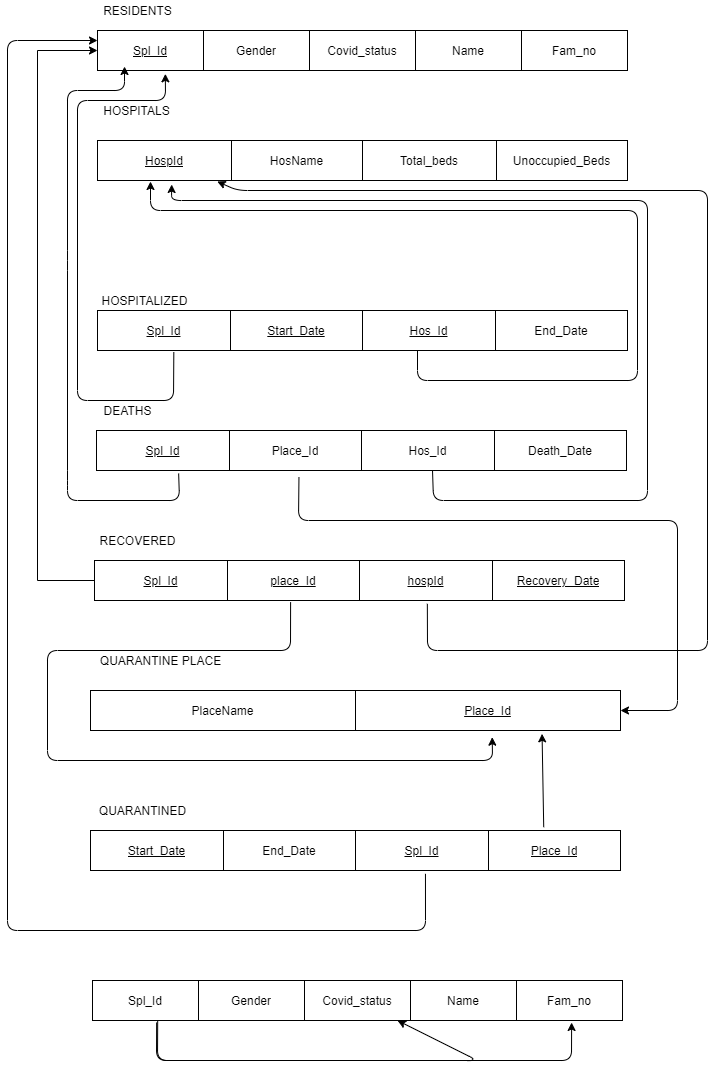

The diagram above was exported from draw.io. Its source (the exported page's mxGraphModel, read from the mxfile embedded in the PNG):
<mxGraphModel dx="868" dy="450" grid="1" gridSize="10" guides="1" tooltips="1" connect="1" arrows="1" fold="1" page="1" pageScale="1" pageWidth="827" pageHeight="1169" math="0" shadow="0">
  <root>
    <mxCell id="0" />
    <mxCell id="1" parent="0" />
    <mxCell id="qIohfNq1EmVWiS_m-t_4-12" value="" style="shape=table;html=1;whiteSpace=wrap;startSize=0;container=1;collapsible=0;childLayout=tableLayout;" parent="1" vertex="1">
      <mxGeometry x="150" y="40" width="530" height="40" as="geometry" />
    </mxCell>
    <mxCell id="qIohfNq1EmVWiS_m-t_4-13" value="" style="shape=partialRectangle;html=1;whiteSpace=wrap;collapsible=0;dropTarget=0;pointerEvents=0;fillColor=none;top=0;left=0;bottom=0;right=0;points=[[0,0.5],[1,0.5]];portConstraint=eastwest;" parent="qIohfNq1EmVWiS_m-t_4-12" vertex="1">
      <mxGeometry width="530" height="40" as="geometry" />
    </mxCell>
    <mxCell id="qIohfNq1EmVWiS_m-t_4-14" value="&lt;u&gt;Spl_Id&lt;/u&gt;" style="shape=partialRectangle;html=1;whiteSpace=wrap;connectable=0;overflow=hidden;fillColor=none;top=0;left=0;bottom=0;right=0;" parent="qIohfNq1EmVWiS_m-t_4-13" vertex="1">
      <mxGeometry width="106" height="40" as="geometry" />
    </mxCell>
    <mxCell id="qIohfNq1EmVWiS_m-t_4-15" value="Gender" style="shape=partialRectangle;html=1;whiteSpace=wrap;connectable=0;overflow=hidden;fillColor=none;top=0;left=0;bottom=0;right=0;" parent="qIohfNq1EmVWiS_m-t_4-13" vertex="1">
      <mxGeometry x="106" width="106" height="40" as="geometry" />
    </mxCell>
    <mxCell id="qIohfNq1EmVWiS_m-t_4-16" value="Covid_status" style="shape=partialRectangle;html=1;whiteSpace=wrap;connectable=0;overflow=hidden;fillColor=none;top=0;left=0;bottom=0;right=0;" parent="qIohfNq1EmVWiS_m-t_4-13" vertex="1">
      <mxGeometry x="212" width="106" height="40" as="geometry" />
    </mxCell>
    <mxCell id="qIohfNq1EmVWiS_m-t_4-17" value="Name" style="shape=partialRectangle;html=1;whiteSpace=wrap;connectable=0;overflow=hidden;fillColor=none;top=0;left=0;bottom=0;right=0;" parent="qIohfNq1EmVWiS_m-t_4-13" vertex="1">
      <mxGeometry x="318" width="106" height="40" as="geometry" />
    </mxCell>
    <mxCell id="qIohfNq1EmVWiS_m-t_4-18" value="Fam_no" style="shape=partialRectangle;html=1;whiteSpace=wrap;connectable=0;overflow=hidden;fillColor=none;top=0;left=0;bottom=0;right=0;" parent="qIohfNq1EmVWiS_m-t_4-13" vertex="1">
      <mxGeometry x="424" width="106" height="40" as="geometry" />
    </mxCell>
    <mxCell id="qIohfNq1EmVWiS_m-t_4-19" value="" style="shape=table;html=1;whiteSpace=wrap;startSize=0;container=1;collapsible=0;childLayout=tableLayout;" parent="1" vertex="1">
      <mxGeometry x="150" y="150" width="530" height="40" as="geometry" />
    </mxCell>
    <mxCell id="qIohfNq1EmVWiS_m-t_4-20" value="" style="shape=partialRectangle;html=1;whiteSpace=wrap;collapsible=0;dropTarget=0;pointerEvents=0;fillColor=none;top=0;left=0;bottom=0;right=0;points=[[0,0.5],[1,0.5]];portConstraint=eastwest;" parent="qIohfNq1EmVWiS_m-t_4-19" vertex="1">
      <mxGeometry width="530" height="40" as="geometry" />
    </mxCell>
    <mxCell id="qIohfNq1EmVWiS_m-t_4-21" value="&lt;u&gt;HospId&lt;/u&gt;" style="shape=partialRectangle;html=1;whiteSpace=wrap;connectable=0;overflow=hidden;fillColor=none;top=0;left=0;bottom=0;right=0;" parent="qIohfNq1EmVWiS_m-t_4-20" vertex="1">
      <mxGeometry width="134" height="40" as="geometry" />
    </mxCell>
    <mxCell id="qIohfNq1EmVWiS_m-t_4-22" value="HosName" style="shape=partialRectangle;html=1;whiteSpace=wrap;connectable=0;overflow=hidden;fillColor=none;top=0;left=0;bottom=0;right=0;" parent="qIohfNq1EmVWiS_m-t_4-20" vertex="1">
      <mxGeometry x="134" width="131" height="40" as="geometry" />
    </mxCell>
    <mxCell id="qIohfNq1EmVWiS_m-t_4-23" value="Total_beds" style="shape=partialRectangle;html=1;whiteSpace=wrap;connectable=0;overflow=hidden;fillColor=none;top=0;left=0;bottom=0;right=0;" parent="qIohfNq1EmVWiS_m-t_4-20" vertex="1">
      <mxGeometry x="265" width="134" height="40" as="geometry" />
    </mxCell>
    <mxCell id="qIohfNq1EmVWiS_m-t_4-24" value="Unoccupied_Beds" style="shape=partialRectangle;html=1;whiteSpace=wrap;connectable=0;overflow=hidden;fillColor=none;top=0;left=0;bottom=0;right=0;" parent="qIohfNq1EmVWiS_m-t_4-20" vertex="1">
      <mxGeometry x="399" width="131" height="40" as="geometry" />
    </mxCell>
    <mxCell id="qIohfNq1EmVWiS_m-t_4-25" value="" style="shape=table;html=1;whiteSpace=wrap;startSize=0;container=1;collapsible=0;childLayout=tableLayout;" parent="1" vertex="1">
      <mxGeometry x="143" y="700" width="530" height="40" as="geometry" />
    </mxCell>
    <mxCell id="qIohfNq1EmVWiS_m-t_4-26" value="" style="shape=partialRectangle;html=1;whiteSpace=wrap;collapsible=0;dropTarget=0;pointerEvents=0;fillColor=none;top=0;left=0;bottom=0;right=0;points=[[0,0.5],[1,0.5]];portConstraint=eastwest;" parent="qIohfNq1EmVWiS_m-t_4-25" vertex="1">
      <mxGeometry width="530" height="40" as="geometry" />
    </mxCell>
    <mxCell id="qIohfNq1EmVWiS_m-t_4-27" value="PlaceName" style="shape=partialRectangle;html=1;whiteSpace=wrap;connectable=0;overflow=hidden;fillColor=none;top=0;left=0;bottom=0;right=0;" parent="qIohfNq1EmVWiS_m-t_4-26" vertex="1">
      <mxGeometry width="265" height="40" as="geometry" />
    </mxCell>
    <mxCell id="qIohfNq1EmVWiS_m-t_4-28" value="&lt;u&gt;Place_Id&lt;/u&gt;" style="shape=partialRectangle;html=1;whiteSpace=wrap;connectable=0;overflow=hidden;fillColor=none;top=0;left=0;bottom=0;right=0;" parent="qIohfNq1EmVWiS_m-t_4-26" vertex="1">
      <mxGeometry x="265" width="265" height="40" as="geometry" />
    </mxCell>
    <mxCell id="qIohfNq1EmVWiS_m-t_4-29" value="" style="shape=table;html=1;whiteSpace=wrap;startSize=0;container=1;collapsible=0;childLayout=tableLayout;" parent="1" vertex="1">
      <mxGeometry x="150" y="320" width="530" height="40" as="geometry" />
    </mxCell>
    <mxCell id="qIohfNq1EmVWiS_m-t_4-30" value="" style="shape=partialRectangle;html=1;whiteSpace=wrap;collapsible=0;dropTarget=0;pointerEvents=0;fillColor=none;top=0;left=0;bottom=0;right=0;points=[[0,0.5],[1,0.5]];portConstraint=eastwest;" parent="qIohfNq1EmVWiS_m-t_4-29" vertex="1">
      <mxGeometry width="530" height="40" as="geometry" />
    </mxCell>
    <mxCell id="qIohfNq1EmVWiS_m-t_4-31" value="&lt;u&gt;Spl_Id&lt;/u&gt;" style="shape=partialRectangle;html=1;whiteSpace=wrap;connectable=0;overflow=hidden;fillColor=none;top=0;left=0;bottom=0;right=0;" parent="qIohfNq1EmVWiS_m-t_4-30" vertex="1">
      <mxGeometry width="133" height="40" as="geometry" />
    </mxCell>
    <mxCell id="qIohfNq1EmVWiS_m-t_4-32" value="&lt;u&gt;Start_Date&lt;/u&gt;" style="shape=partialRectangle;html=1;whiteSpace=wrap;connectable=0;overflow=hidden;fillColor=none;top=0;left=0;bottom=0;right=0;" parent="qIohfNq1EmVWiS_m-t_4-30" vertex="1">
      <mxGeometry x="133" width="132" height="40" as="geometry" />
    </mxCell>
    <mxCell id="qIohfNq1EmVWiS_m-t_4-33" value="&lt;u&gt;Hos_Id&lt;/u&gt;" style="shape=partialRectangle;html=1;whiteSpace=wrap;connectable=0;overflow=hidden;fillColor=none;top=0;left=0;bottom=0;right=0;" parent="qIohfNq1EmVWiS_m-t_4-30" vertex="1">
      <mxGeometry x="265" width="133" height="40" as="geometry" />
    </mxCell>
    <mxCell id="qIohfNq1EmVWiS_m-t_4-34" value="End_Date" style="shape=partialRectangle;html=1;whiteSpace=wrap;connectable=0;overflow=hidden;fillColor=none;top=0;left=0;bottom=0;right=0;" parent="qIohfNq1EmVWiS_m-t_4-30" vertex="1">
      <mxGeometry x="398" width="132" height="40" as="geometry" />
    </mxCell>
    <mxCell id="qIohfNq1EmVWiS_m-t_4-35" value="" style="shape=table;html=1;whiteSpace=wrap;startSize=0;container=1;collapsible=0;childLayout=tableLayout;" parent="1" vertex="1">
      <mxGeometry x="143" y="840" width="530" height="40" as="geometry" />
    </mxCell>
    <mxCell id="qIohfNq1EmVWiS_m-t_4-36" value="" style="shape=partialRectangle;html=1;whiteSpace=wrap;collapsible=0;dropTarget=0;pointerEvents=0;fillColor=none;top=0;left=0;bottom=0;right=0;points=[[0,0.5],[1,0.5]];portConstraint=eastwest;" parent="qIohfNq1EmVWiS_m-t_4-35" vertex="1">
      <mxGeometry width="530" height="40" as="geometry" />
    </mxCell>
    <mxCell id="qIohfNq1EmVWiS_m-t_4-37" value="&lt;u&gt;Start_Date&lt;/u&gt;" style="shape=partialRectangle;html=1;whiteSpace=wrap;connectable=0;overflow=hidden;fillColor=none;top=0;left=0;bottom=0;right=0;" parent="qIohfNq1EmVWiS_m-t_4-36" vertex="1">
      <mxGeometry width="133" height="40" as="geometry" />
    </mxCell>
    <mxCell id="qIohfNq1EmVWiS_m-t_4-38" value="End_Date" style="shape=partialRectangle;html=1;whiteSpace=wrap;connectable=0;overflow=hidden;fillColor=none;top=0;left=0;bottom=0;right=0;" parent="qIohfNq1EmVWiS_m-t_4-36" vertex="1">
      <mxGeometry x="133" width="132" height="40" as="geometry" />
    </mxCell>
    <mxCell id="qIohfNq1EmVWiS_m-t_4-39" value="&lt;u&gt;Spl_Id&lt;/u&gt;" style="shape=partialRectangle;html=1;whiteSpace=wrap;connectable=0;overflow=hidden;fillColor=none;top=0;left=0;bottom=0;right=0;" parent="qIohfNq1EmVWiS_m-t_4-36" vertex="1">
      <mxGeometry x="265" width="133" height="40" as="geometry" />
    </mxCell>
    <mxCell id="qIohfNq1EmVWiS_m-t_4-40" value="&lt;u&gt;Place_Id&lt;/u&gt;" style="shape=partialRectangle;html=1;whiteSpace=wrap;connectable=0;overflow=hidden;fillColor=none;top=0;left=0;bottom=0;right=0;" parent="qIohfNq1EmVWiS_m-t_4-36" vertex="1">
      <mxGeometry x="398" width="132" height="40" as="geometry" />
    </mxCell>
    <mxCell id="qIohfNq1EmVWiS_m-t_4-41" value="" style="shape=table;html=1;whiteSpace=wrap;startSize=0;container=1;collapsible=0;childLayout=tableLayout;" parent="1" vertex="1">
      <mxGeometry x="149" y="440" width="530" height="40" as="geometry" />
    </mxCell>
    <mxCell id="qIohfNq1EmVWiS_m-t_4-42" value="" style="shape=partialRectangle;html=1;whiteSpace=wrap;collapsible=0;dropTarget=0;pointerEvents=0;fillColor=none;top=0;left=0;bottom=0;right=0;points=[[0,0.5],[1,0.5]];portConstraint=eastwest;" parent="qIohfNq1EmVWiS_m-t_4-41" vertex="1">
      <mxGeometry width="530" height="40" as="geometry" />
    </mxCell>
    <mxCell id="qIohfNq1EmVWiS_m-t_4-43" value="&lt;u&gt;Spl_Id&lt;/u&gt;" style="shape=partialRectangle;html=1;whiteSpace=wrap;connectable=0;overflow=hidden;fillColor=none;top=0;left=0;bottom=0;right=0;" parent="qIohfNq1EmVWiS_m-t_4-42" vertex="1">
      <mxGeometry width="133" height="40" as="geometry" />
    </mxCell>
    <mxCell id="qIohfNq1EmVWiS_m-t_4-44" value="Place_Id" style="shape=partialRectangle;html=1;whiteSpace=wrap;connectable=0;overflow=hidden;fillColor=none;top=0;left=0;bottom=0;right=0;" parent="qIohfNq1EmVWiS_m-t_4-42" vertex="1">
      <mxGeometry x="133" width="132" height="40" as="geometry" />
    </mxCell>
    <mxCell id="qIohfNq1EmVWiS_m-t_4-45" value="Hos_Id" style="shape=partialRectangle;html=1;whiteSpace=wrap;connectable=0;overflow=hidden;fillColor=none;top=0;left=0;bottom=0;right=0;" parent="qIohfNq1EmVWiS_m-t_4-42" vertex="1">
      <mxGeometry x="265" width="133" height="40" as="geometry" />
    </mxCell>
    <mxCell id="qIohfNq1EmVWiS_m-t_4-46" value="Death_Date" style="shape=partialRectangle;html=1;whiteSpace=wrap;connectable=0;overflow=hidden;fillColor=none;top=0;left=0;bottom=0;right=0;" parent="qIohfNq1EmVWiS_m-t_4-42" vertex="1">
      <mxGeometry x="398" width="132" height="40" as="geometry" />
    </mxCell>
    <mxCell id="qIohfNq1EmVWiS_m-t_4-47" value="RESIDENTS" style="text;html=1;align=center;verticalAlign=middle;resizable=0;points=[];autosize=1;" parent="1" vertex="1">
      <mxGeometry x="150" y="10" width="80" height="20" as="geometry" />
    </mxCell>
    <mxCell id="qIohfNq1EmVWiS_m-t_4-48" value="HOSPITALS" style="text;html=1;align=center;verticalAlign=middle;resizable=0;points=[];autosize=1;" parent="1" vertex="1">
      <mxGeometry x="149" y="110" width="80" height="20" as="geometry" />
    </mxCell>
    <mxCell id="qIohfNq1EmVWiS_m-t_4-49" value="QUARANTINE PLACE" style="text;html=1;align=center;verticalAlign=middle;resizable=0;points=[];autosize=1;" parent="1" vertex="1">
      <mxGeometry x="143" y="660" width="140" height="20" as="geometry" />
    </mxCell>
    <mxCell id="qIohfNq1EmVWiS_m-t_4-50" value="HOSPITALIZED" style="text;html=1;align=center;verticalAlign=middle;resizable=0;points=[];autosize=1;" parent="1" vertex="1">
      <mxGeometry x="147" y="300" width="100" height="20" as="geometry" />
    </mxCell>
    <mxCell id="qIohfNq1EmVWiS_m-t_4-51" value="QUARANTINED" style="text;html=1;align=center;verticalAlign=middle;resizable=0;points=[];autosize=1;" parent="1" vertex="1">
      <mxGeometry x="145" y="810" width="100" height="20" as="geometry" />
    </mxCell>
    <mxCell id="qIohfNq1EmVWiS_m-t_4-52" value="DEATHS" style="text;html=1;align=center;verticalAlign=middle;resizable=0;points=[];autosize=1;" parent="1" vertex="1">
      <mxGeometry x="150" y="410" width="60" height="20" as="geometry" />
    </mxCell>
    <mxCell id="qIohfNq1EmVWiS_m-t_4-53" value="" style="shape=table;html=1;whiteSpace=wrap;startSize=0;container=1;collapsible=0;childLayout=tableLayout;" parent="1" vertex="1">
      <mxGeometry x="147" y="570" width="530" height="40" as="geometry" />
    </mxCell>
    <mxCell id="qIohfNq1EmVWiS_m-t_4-54" value="" style="shape=partialRectangle;html=1;whiteSpace=wrap;collapsible=0;dropTarget=0;pointerEvents=0;fillColor=none;top=0;left=0;bottom=0;right=0;points=[[0,0.5],[1,0.5]];portConstraint=eastwest;" parent="qIohfNq1EmVWiS_m-t_4-53" vertex="1">
      <mxGeometry width="530" height="40" as="geometry" />
    </mxCell>
    <mxCell id="qIohfNq1EmVWiS_m-t_4-55" value="&lt;u&gt;Spl_Id&lt;/u&gt;" style="shape=partialRectangle;html=1;whiteSpace=wrap;connectable=0;overflow=hidden;fillColor=none;top=0;left=0;bottom=0;right=0;" parent="qIohfNq1EmVWiS_m-t_4-54" vertex="1">
      <mxGeometry width="133" height="40" as="geometry" />
    </mxCell>
    <mxCell id="qIohfNq1EmVWiS_m-t_4-56" value="&lt;u&gt;place_Id&lt;/u&gt;" style="shape=partialRectangle;html=1;whiteSpace=wrap;connectable=0;overflow=hidden;fillColor=none;top=0;left=0;bottom=0;right=0;" parent="qIohfNq1EmVWiS_m-t_4-54" vertex="1">
      <mxGeometry x="133" width="132" height="40" as="geometry" />
    </mxCell>
    <mxCell id="qIohfNq1EmVWiS_m-t_4-57" value="&lt;u&gt;hospId&lt;/u&gt;" style="shape=partialRectangle;html=1;whiteSpace=wrap;connectable=0;overflow=hidden;fillColor=none;top=0;left=0;bottom=0;right=0;" parent="qIohfNq1EmVWiS_m-t_4-54" vertex="1">
      <mxGeometry x="265" width="133" height="40" as="geometry" />
    </mxCell>
    <mxCell id="qIohfNq1EmVWiS_m-t_4-58" value="&lt;u&gt;Recovery_Date&lt;/u&gt;" style="shape=partialRectangle;html=1;whiteSpace=wrap;connectable=0;overflow=hidden;fillColor=none;top=0;left=0;bottom=0;right=0;" parent="qIohfNq1EmVWiS_m-t_4-54" vertex="1">
      <mxGeometry x="398" width="132" height="40" as="geometry" />
    </mxCell>
    <mxCell id="qIohfNq1EmVWiS_m-t_4-60" value="RECOVERED" style="text;html=1;align=center;verticalAlign=middle;resizable=0;points=[];autosize=1;" parent="1" vertex="1">
      <mxGeometry x="145" y="540" width="90" height="20" as="geometry" />
    </mxCell>
    <mxCell id="qIohfNq1EmVWiS_m-t_4-62" style="edgeStyle=orthogonalEdgeStyle;rounded=0;orthogonalLoop=1;jettySize=auto;html=1;exitX=0;exitY=0.5;exitDx=0;exitDy=0;entryX=0;entryY=0.5;entryDx=0;entryDy=0;" parent="1" source="qIohfNq1EmVWiS_m-t_4-54" target="qIohfNq1EmVWiS_m-t_4-13" edge="1">
      <mxGeometry relative="1" as="geometry">
        <mxPoint x="120" y="88" as="targetPoint" />
        <Array as="points">
          <mxPoint x="90" y="590" />
          <mxPoint x="90" y="60" />
        </Array>
      </mxGeometry>
    </mxCell>
    <mxCell id="qIohfNq1EmVWiS_m-t_4-64" value="" style="endArrow=classic;html=1;exitX=0.634;exitY=1;exitDx=0;exitDy=0;exitPerimeter=0;entryX=0.14;entryY=1.1;entryDx=0;entryDy=0;entryPerimeter=0;" parent="1" source="qIohfNq1EmVWiS_m-t_4-42" target="qIohfNq1EmVWiS_m-t_4-20" edge="1">
      <mxGeometry width="50" height="50" relative="1" as="geometry">
        <mxPoint x="420" y="410" as="sourcePoint" />
        <mxPoint x="470" y="360" as="targetPoint" />
        <Array as="points">
          <mxPoint x="486" y="510" />
          <mxPoint x="700" y="510" />
          <mxPoint x="700" y="210" />
          <mxPoint x="224" y="210" />
        </Array>
      </mxGeometry>
    </mxCell>
    <mxCell id="qIohfNq1EmVWiS_m-t_4-65" value="" style="endArrow=classic;html=1;entryX=0.1;entryY=1.025;entryDx=0;entryDy=0;entryPerimeter=0;" parent="1" target="qIohfNq1EmVWiS_m-t_4-20" edge="1">
      <mxGeometry width="50" height="50" relative="1" as="geometry">
        <mxPoint x="470" y="360" as="sourcePoint" />
        <mxPoint x="470" y="290" as="targetPoint" />
        <Array as="points">
          <mxPoint x="470" y="390" />
          <mxPoint x="690" y="390" />
          <mxPoint x="690" y="220" />
          <mxPoint x="203" y="220" />
        </Array>
      </mxGeometry>
    </mxCell>
    <mxCell id="qIohfNq1EmVWiS_m-t_4-66" value="" style="endArrow=classic;html=1;exitX=0.155;exitY=1.075;exitDx=0;exitDy=0;exitPerimeter=0;entryX=0.051;entryY=0.9;entryDx=0;entryDy=0;entryPerimeter=0;" parent="1" source="qIohfNq1EmVWiS_m-t_4-42" target="qIohfNq1EmVWiS_m-t_4-13" edge="1">
      <mxGeometry width="50" height="50" relative="1" as="geometry">
        <mxPoint x="420" y="460" as="sourcePoint" />
        <mxPoint x="470" y="410" as="targetPoint" />
        <Array as="points">
          <mxPoint x="232" y="510" />
          <mxPoint x="120" y="510" />
          <mxPoint x="120" y="490" />
          <mxPoint x="120" y="270" />
          <mxPoint x="120" y="100" />
          <mxPoint x="177" y="100" />
        </Array>
      </mxGeometry>
    </mxCell>
    <mxCell id="qIohfNq1EmVWiS_m-t_4-68" value="" style="endArrow=classic;html=1;exitX=0.628;exitY=1.083;exitDx=0;exitDy=0;exitPerimeter=0;entryX=0.226;entryY=1.025;entryDx=0;entryDy=0;entryPerimeter=0;" parent="1" source="qIohfNq1EmVWiS_m-t_4-54" target="qIohfNq1EmVWiS_m-t_4-20" edge="1">
      <mxGeometry width="50" height="50" relative="1" as="geometry">
        <mxPoint x="460" y="500" as="sourcePoint" />
        <mxPoint x="510" y="450" as="targetPoint" />
        <Array as="points">
          <mxPoint x="480" y="660" />
          <mxPoint x="760" y="660" />
          <mxPoint x="760" y="200" />
          <mxPoint x="290" y="200" />
        </Array>
      </mxGeometry>
    </mxCell>
    <mxCell id="qIohfNq1EmVWiS_m-t_4-69" value="" style="endArrow=classic;html=1;exitX=0.144;exitY=1.042;exitDx=0;exitDy=0;exitPerimeter=0;entryX=0.128;entryY=1.083;entryDx=0;entryDy=0;entryPerimeter=0;" parent="1" source="qIohfNq1EmVWiS_m-t_4-30" target="qIohfNq1EmVWiS_m-t_4-13" edge="1">
      <mxGeometry width="50" height="50" relative="1" as="geometry">
        <mxPoint x="340" y="380" as="sourcePoint" />
        <mxPoint x="390" y="330" as="targetPoint" />
        <Array as="points">
          <mxPoint x="226" y="410" />
          <mxPoint x="130" y="410" />
          <mxPoint x="130" y="110" />
          <mxPoint x="218" y="110" />
        </Array>
      </mxGeometry>
    </mxCell>
    <mxCell id="qIohfNq1EmVWiS_m-t_4-71" value="" style="endArrow=classic;html=1;exitX=0.874;exitY=-0.083;exitDx=0;exitDy=0;exitPerimeter=0;entryX=0.852;entryY=1.083;entryDx=0;entryDy=0;entryPerimeter=0;" parent="1" target="qIohfNq1EmVWiS_m-t_4-26" edge="1">
      <mxGeometry width="50" height="50" relative="1" as="geometry">
        <mxPoint x="596.2200000000003" y="836.6800000000001" as="sourcePoint" />
        <mxPoint x="590" y="743" as="targetPoint" />
      </mxGeometry>
    </mxCell>
    <mxCell id="qIohfNq1EmVWiS_m-t_4-72" value="" style="endArrow=classic;html=1;exitX=0.632;exitY=1.083;exitDx=0;exitDy=0;exitPerimeter=0;entryX=0;entryY=0.25;entryDx=0;entryDy=0;entryPerimeter=0;" parent="1" source="qIohfNq1EmVWiS_m-t_4-36" target="qIohfNq1EmVWiS_m-t_4-13" edge="1">
      <mxGeometry width="50" height="50" relative="1" as="geometry">
        <mxPoint x="340" y="640" as="sourcePoint" />
        <mxPoint x="60" y="50" as="targetPoint" />
        <Array as="points">
          <mxPoint x="478" y="940" />
          <mxPoint x="60" y="940" />
          <mxPoint x="60" y="50" />
        </Array>
      </mxGeometry>
    </mxCell>
    <mxCell id="qIohfNq1EmVWiS_m-t_4-73" value="" style="endArrow=classic;html=1;exitX=0.37;exitY=1.042;exitDx=0;exitDy=0;exitPerimeter=0;entryX=0.758;entryY=1.167;entryDx=0;entryDy=0;entryPerimeter=0;" parent="1" source="qIohfNq1EmVWiS_m-t_4-54" target="qIohfNq1EmVWiS_m-t_4-26" edge="1">
      <mxGeometry width="50" height="50" relative="1" as="geometry">
        <mxPoint x="380" y="650" as="sourcePoint" />
        <mxPoint x="430" y="600" as="targetPoint" />
        <Array as="points">
          <mxPoint x="343" y="660" />
          <mxPoint x="100" y="660" />
          <mxPoint x="100" y="770" />
          <mxPoint x="545" y="770" />
        </Array>
      </mxGeometry>
    </mxCell>
    <mxCell id="qIohfNq1EmVWiS_m-t_4-74" value="" style="endArrow=classic;html=1;exitX=0.382;exitY=1.167;exitDx=0;exitDy=0;exitPerimeter=0;entryX=1;entryY=0.5;entryDx=0;entryDy=0;" parent="1" source="qIohfNq1EmVWiS_m-t_4-42" target="qIohfNq1EmVWiS_m-t_4-26" edge="1">
      <mxGeometry width="50" height="50" relative="1" as="geometry">
        <mxPoint x="380" y="600" as="sourcePoint" />
        <mxPoint x="430" y="550" as="targetPoint" />
        <Array as="points">
          <mxPoint x="351" y="530" />
          <mxPoint x="730" y="530" />
          <mxPoint x="730" y="720" />
        </Array>
      </mxGeometry>
    </mxCell>
    <mxCell id="qIohfNq1EmVWiS_m-t_4-82" value="" style="shape=table;html=1;whiteSpace=wrap;startSize=0;container=1;collapsible=0;childLayout=tableLayout;" parent="1" vertex="1">
      <mxGeometry x="145" y="990" width="530" height="40" as="geometry" />
    </mxCell>
    <mxCell id="qIohfNq1EmVWiS_m-t_4-83" value="" style="shape=partialRectangle;html=1;whiteSpace=wrap;collapsible=0;dropTarget=0;pointerEvents=0;fillColor=none;top=0;left=0;bottom=0;right=0;points=[[0,0.5],[1,0.5]];portConstraint=eastwest;" parent="qIohfNq1EmVWiS_m-t_4-82" vertex="1">
      <mxGeometry width="530" height="40" as="geometry" />
    </mxCell>
    <mxCell id="qIohfNq1EmVWiS_m-t_4-84" value="Spl_Id" style="shape=partialRectangle;html=1;whiteSpace=wrap;connectable=0;overflow=hidden;fillColor=none;top=0;left=0;bottom=0;right=0;" parent="qIohfNq1EmVWiS_m-t_4-83" vertex="1">
      <mxGeometry width="106" height="40" as="geometry" />
    </mxCell>
    <mxCell id="qIohfNq1EmVWiS_m-t_4-85" value="Gender" style="shape=partialRectangle;html=1;whiteSpace=wrap;connectable=0;overflow=hidden;fillColor=none;top=0;left=0;bottom=0;right=0;" parent="qIohfNq1EmVWiS_m-t_4-83" vertex="1">
      <mxGeometry x="106" width="106" height="40" as="geometry" />
    </mxCell>
    <mxCell id="qIohfNq1EmVWiS_m-t_4-86" value="Covid_status" style="shape=partialRectangle;html=1;whiteSpace=wrap;connectable=0;overflow=hidden;fillColor=none;top=0;left=0;bottom=0;right=0;" parent="qIohfNq1EmVWiS_m-t_4-83" vertex="1">
      <mxGeometry x="212" width="106" height="40" as="geometry" />
    </mxCell>
    <mxCell id="qIohfNq1EmVWiS_m-t_4-87" value="Name" style="shape=partialRectangle;html=1;whiteSpace=wrap;connectable=0;overflow=hidden;fillColor=none;top=0;left=0;bottom=0;right=0;" parent="qIohfNq1EmVWiS_m-t_4-83" vertex="1">
      <mxGeometry x="318" width="106" height="40" as="geometry" />
    </mxCell>
    <mxCell id="qIohfNq1EmVWiS_m-t_4-88" value="Fam_no" style="shape=partialRectangle;html=1;whiteSpace=wrap;connectable=0;overflow=hidden;fillColor=none;top=0;left=0;bottom=0;right=0;" parent="qIohfNq1EmVWiS_m-t_4-83" vertex="1">
      <mxGeometry x="424" width="106" height="40" as="geometry" />
    </mxCell>
    <mxCell id="qIohfNq1EmVWiS_m-t_4-89" value="" style="endArrow=classic;html=1;exitX=0.121;exitY=1.05;exitDx=0;exitDy=0;exitPerimeter=0;entryX=0.904;entryY=1.05;entryDx=0;entryDy=0;entryPerimeter=0;" parent="qIohfNq1EmVWiS_m-t_4-82" source="qIohfNq1EmVWiS_m-t_4-83" target="qIohfNq1EmVWiS_m-t_4-83" edge="1">
      <mxGeometry width="50" height="50" relative="1" as="geometry">
        <mxPoint x="225" y="-90" as="sourcePoint" />
        <mxPoint x="275" y="-140" as="targetPoint" />
        <Array as="points">
          <mxPoint x="64" y="80" />
          <mxPoint x="479" y="80" />
        </Array>
      </mxGeometry>
    </mxCell>
    <mxCell id="qIohfNq1EmVWiS_m-t_4-90" value="" style="endArrow=classic;html=1;exitX=0.123;exitY=1;exitDx=0;exitDy=0;exitPerimeter=0;" parent="qIohfNq1EmVWiS_m-t_4-82" source="qIohfNq1EmVWiS_m-t_4-83" target="qIohfNq1EmVWiS_m-t_4-83" edge="1">
      <mxGeometry width="50" height="50" relative="1" as="geometry">
        <mxPoint x="225" y="-30" as="sourcePoint" />
        <mxPoint x="275" y="-80" as="targetPoint" />
        <Array as="points">
          <mxPoint x="65" y="80" />
          <mxPoint x="385" y="80" />
        </Array>
      </mxGeometry>
    </mxCell>
  </root>
</mxGraphModel>